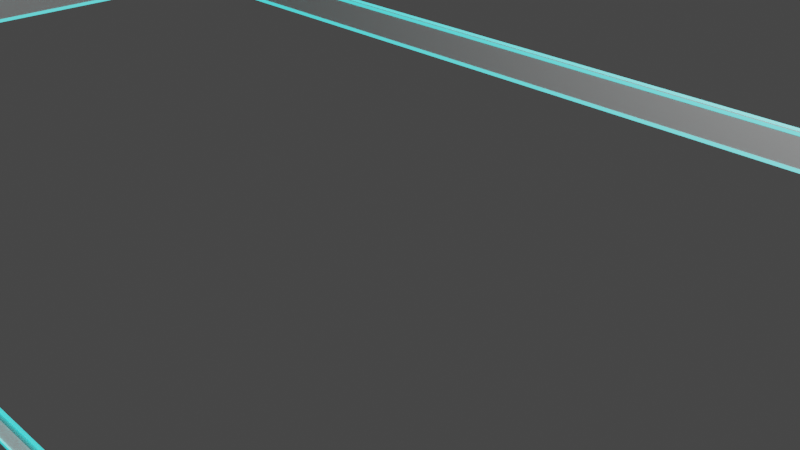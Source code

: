 # Source: border4.blend  (saved by Blender 3.5.10; exported with 4.5.12 LTS)
import bpy
from mathutils import Matrix  # noqa: F401  (used for matrix-valued properties, if any)

bpy.ops.wm.read_factory_settings(use_empty=True)
scene = bpy.context.scene
scene.name = 'Scene'

# ---- collections
col_collection = bpy.data.collections.new('Collection'); scene.collection.children.link(col_collection)

# ---- materials (node trees are filled in below, after node groups)
mat_material_001 = bpy.data.materials.new('Material.001')
mat_material_001.use_transparent_shadow = False
mat_material_002 = bpy.data.materials.new('Material.002')
mat_material_002.use_transparent_shadow = False

# ---- material node trees
mat_material_001.use_nodes = True; mat_material_001.node_tree.nodes.clear()
_N = mat_material_001.node_tree.nodes; _L = mat_material_001.node_tree.links
n0 = _N.new('ShaderNodeBsdfPrincipled'); n0.name = 'Principled BSDF'; n0.location = (10, 300)
n0.distribution = 'GGX'
n0.subsurface_method = 'RANDOM_WALK_SKIN'
n0.inputs[3].default_value = 1.45
n0.inputs[27].default_value = (0.0, 0.0, 0.0, 1.0)
n0.inputs[28].default_value = 1.0
n1 = _N.new('ShaderNodeOutputMaterial'); n1.name = 'Material Output'; n1.location = (300, 300)
_L.new(n0.outputs[0], n1.inputs[0])
n1.is_active_output = True
mat_material_002.use_nodes = True; mat_material_002.node_tree.nodes.clear()
_N = mat_material_002.node_tree.nodes; _L = mat_material_002.node_tree.links
n0 = _N.new('ShaderNodeBsdfPrincipled'); n0.name = 'Principled BSDF'; n0.location = (10, 300)
n0.distribution = 'GGX'
n0.subsurface_method = 'RANDOM_WALK_SKIN'
n0.inputs[3].default_value = 1.45
n0.inputs[27].default_value = (0.0, 0.9758, 1.0, 1.0)
n0.inputs[28].default_value = 1.0
n1 = _N.new('ShaderNodeOutputMaterial'); n1.name = 'Material Output'; n1.location = (300, 300)
_L.new(n0.outputs[0], n1.inputs[0])
n1.is_active_output = True

# ---- world
world_world = bpy.data.worlds.new('World'); scene.world = world_world
world_world.use_nodes = True; world_world.node_tree.nodes.clear()
_N = world_world.node_tree.nodes; _L = world_world.node_tree.links
n0 = _N.new('ShaderNodeOutputWorld'); n0.name = 'World Output'; n0.location = (300, 300)
n1 = _N.new('ShaderNodeBackground'); n1.name = 'Background'; n1.location = (10, 300)
n1.inputs[0].default_value = (0.05088, 0.05088, 0.05088, 1.0)
_L.new(n1.outputs[0], n0.inputs[0])
n0.is_active_output = True
world_world.color = (0.05088, 0.05088, 0.05088)
world_world.use_sun_shadow = False
world_world.sun_shadow_jitter_overblur = 0.0

# ---- cameras
cam_camera = bpy.data.cameras.new('Camera')
cam_camera.clip_end = 100.0
cam_camera.ortho_scale = 7.314

# ---- lights
light_light = bpy.data.lights.new('Light', 'POINT')
light_light.transmission_factor = 0.0
light_light.energy = 1000.0
light_light.shadow_soft_size = 0.1
light_light.shadow_maximum_resolution = 0.006
light_light.use_absolute_resolution = True

# ---- meshes
me_torus_001 = bpy.data.meshes.new('Torus.001')
me_torus_001.from_pydata([(21.35, -8.132, 0.198), (20.95, -8.132, 0.198), (20.95, -8.132, -0.198), (21.35, -8.132, -0.198), (-8.132, 21.35, 0.198), (-8.132, 20.95, 0.198), (-8.132, 20.95, -0.198), (-8.132, 21.35, -0.198), (-21.35, 8.132, 0.198), (-20.95, 8.132, 0.198), (-20.95, 8.132, -0.198), (-21.35, 8.132, -0.198), (8.132, -21.35, 0.198), (8.132, -20.95, 0.198), (8.132, -20.95, -0.198), (8.132, -21.35, -0.198)], [], [(7, 11, 8, 4), (12, 13, 9, 8), (6, 7, 3, 2), (15, 3, 0, 12), (11, 15, 12, 8), (3, 7, 4, 0), (2, 3, 15, 14), (15, 11, 10, 14), (0, 1, 13, 12), (5, 6, 2, 1), (13, 14, 10, 9), (1, 2, 14, 13), (8, 9, 5, 4), (9, 10, 6, 5), (10, 11, 7, 6), (4, 5, 1, 0)])
_uv = me_torus_001.uv_layers.new(name='UVMap')
_uv.uv.foreach_set('vector', [0.75, 0.375, 1.0, 0.375, 1.0, 0.625, 0.75, 0.625, 0.25, 0.625, 0.25, 0.875, 0.0, 0.875, 0.0, 0.625, 0.75, 0.125, 0.75, 0.375, 0.5, 0.375, 0.5, 0.125, 0.25, 0.375, 0.5, 0.375, 0.5, 0.625, 0.25, 0.625, 0.0, 0.375, 0.25, 0.375, 0.25, 0.625, 0.0, 0.625, 0.5, 0.375, 0.75, 0.375, 0.75, 0.625, 0.5, 0.625, 0.5, 0.125, 0.5, 0.375, 0.25, 0.375, 0.25, 0.125, 0.25, 0.375, 0.0, 0.375, 0.0, 0.125, 0.25, 0.125, 0.5, 0.625, 0.5, 0.875, 0.25, 0.875, 0.25, 0.625, 0.75, 0.875, 0.75, 0.125, 0.5, 0.125, 0.5, 0.875, 0.25, 0.875, 0.25, 0.125, 0.0, 0.125, 0.0, 0.875, 0.5, 0.875, 0.5, 0.125, 0.25, 0.125, 0.25, 0.875, 1.0, 0.625, 1.0, 0.875, 0.75, 0.875, 0.75, 0.625, 1.0, 0.875, 1.0, 0.125, 0.75, 0.125, 0.75, 0.875, 1.0, 0.125, 1.0, 0.375, 0.75, 0.375, 0.75, 0.125, 0.75, 0.625, 0.75, 0.875, 0.5, 0.875, 0.5, 0.625])
me_torus_001.materials.append(mat_material_001)
me_torus_001.materials.append(mat_material_002)
me_torus_001.update()

# ---- objects
ob_light = bpy.data.objects.new('Light', light_light)
ob_camera = bpy.data.objects.new('Camera', cam_camera)
ob_torus_001 = bpy.data.objects.new('Torus.001', me_torus_001)

# ---- transforms, parenting, visibility, modifiers, constraints
ob_light.location = (4.076, 1.005, 5.904)
ob_light.rotation_euler = (0.6503, 0.05522, 1.866)
ob_light.lock_rotations_4d = False
ob_light.empty_display_type = 'ARROWS'
ob_light.color = (0.0, 0.0, 0.0, 0.0)
ob_light.lineart.crease_threshold = 0.0
ob_camera.location = (7.359, -6.926, 4.958)
ob_camera.rotation_euler = (1.109, 0.0, 0.8149)
ob_camera.lock_rotations_4d = False
ob_camera.empty_display_type = 'ARROWS'
ob_camera.color = (0.0, 0.0, 0.0, 0.0)
ob_camera.display_type = 'WIRE'
ob_camera.lineart.crease_threshold = 0.0
ob_torus_001.location = (0.0, 0.0, -6.519e-08)
ob_torus_001.rotation_mode = 'AXIS_ANGLE'
ob_torus_001.rotation_axis_angle = (0.7854, 0.0, 0.0, 1.0)
ob_torus_001.scale = (0.5, 0.5, 1.0)
_m = ob_torus_001.modifiers.new('Wireframe', 'WIREFRAME')
_m.thickness = 0.05
_m.offset = 1.0
_m.use_replace = False
_m.material_offset = 1

# ---- collection membership
col_collection.objects.link(ob_light)
col_collection.objects.link(ob_camera)
col_collection.objects.link(ob_torus_001)

# ---- scene / render settings (as saved in the file)
scene.camera = ob_camera
scene.frame_start = 1; scene.frame_end = 250; scene.frame_set(1)
scene.render.engine = 'BLENDER_EEVEE_NEXT'
scene.cycles.sampling_pattern = 'TABULATED_SOBOL'
scene.view_settings.view_transform = 'Filmic'
bpy.context.view_layer.update()

